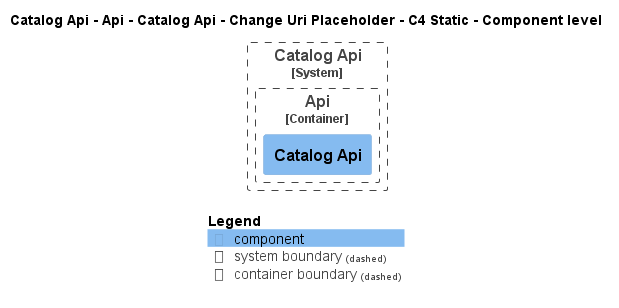

The diagram above was rendered by PlantUML. Its source (embedded in the PNG):
@startuml
!pragma layout smetana
!include ..\..\..\..\..\..\..\..\..\..\..\.c4s\C4_Component.puml

AddElementTag("c4interflow:lifecycle:new", $bgColor=green, $fontColor=#ffffff, $borderColor=green, $shadowing="False")
AddElementTag("c4interflow:lifecycle:changed", $bgColor=orange, $fontColor=#ffffff, $borderColor=orange, $shadowing="False")
AddElementTag("c4interflow:lifecycle:removed", $bgColor=red, $fontColor=#ffffff, $borderColor=red, $shadowing="False")

AddRelTag("c4interflow:lifecycle:new", $textColor=green, $lineColor=green)
AddRelTag("c4interflow:lifecycle:changed", $textColor=orange, $lineColor=orange)
AddRelTag("c4interflow:lifecycle:removed", $textColor=red, $lineColor=red)

SHOW_PERSON_PORTRAIT()
LAYOUT_TOP_DOWN()

skinparam linetype polyline

title Catalog Api - Api - Catalog Api - Change Uri Placeholder - C4 Static - Component level


System_Boundary(dotnet.eShop.Architecture.SoftwareSystems.CatalogApi, "Catalog Api") {
    
Container_Boundary(dotnet.eShop.Architecture.SoftwareSystems.CatalogApi.Containers.Api, "Api") {
    Component(dotnet.eShop.Architecture.SoftwareSystems.CatalogApi.Containers.Api.Components.CatalogApi, "Catalog Api", "", "")
}
}



SHOW_LEGEND()
@enduml